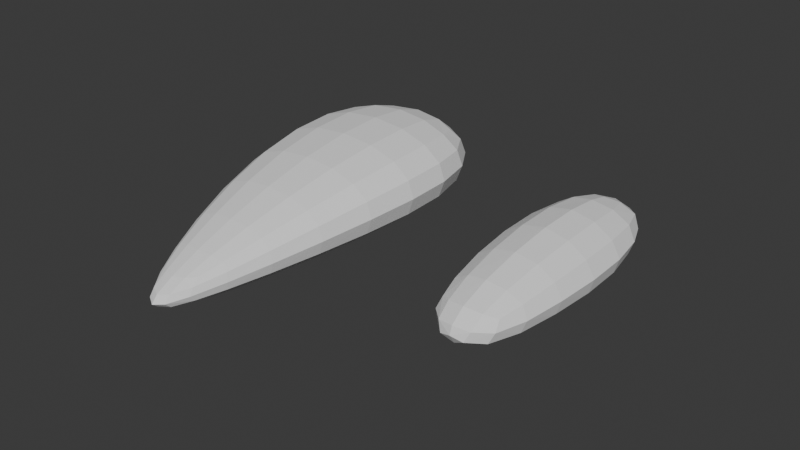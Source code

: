 # Source: SubdivisionTest30.blend  (saved by Blender 4.5.91; exported with 4.5.12 LTS)
import bpy
from mathutils import Matrix  # noqa: F401  (used for matrix-valued properties, if any)

bpy.ops.wm.read_factory_settings(use_empty=True)
scene = bpy.context.scene
scene.name = 'Scene'

# ---- world
world_world = bpy.data.worlds.new('World'); scene.world = world_world
world_world.use_nodes = True; world_world.node_tree.nodes.clear()
_N = world_world.node_tree.nodes; _L = world_world.node_tree.links
n0 = _N.new('ShaderNodeOutputWorld'); n0.name = 'World Output'; n0.location = (200, 100)
n1 = _N.new('ShaderNodeBackground'); n1.name = 'Background'; n1.location = (-200, 100)
n1.inputs[0].default_value = (0.05088, 0.05088, 0.05088, 1.0)
_L.new(n1.outputs[0], n0.inputs[0])
n0.is_active_output = True
world_world.color = (0.05088, 0.05088, 0.05088)
world_world.sun_shadow_jitter_overblur = 0.0

# ---- meshes
me_cube_001 = bpy.data.meshes.new('Cube.001')
me_cube_001.from_pydata([(-1.0, -1.0, 0.0), (-1.0, 1.0, 0.0), (0.0, -2.881, 0.0), (1.0, -1.0, 0.0), (0.0, -1.0, 1.0), (1.0, 1.0, 0.0), (0.0, 1.0, 1.0)], [], [(0, 4, 6, 1), (1, 6, 5), (5, 6, 4, 3), (1, 5, 3, 0), (4, 2, 3), (0, 2, 4), (0, 3, 2)])
_uv = me_cube_001.uv_layers.new(name='UVMap')
_uv.uv.foreach_set('vector', [0.375, 0.0, 0.625, 0.0, 0.625, 0.25, 0.375, 0.25, 0.375, 0.25, 0.625, 0.5, 0.375, 0.5, 0.375, 0.5, 0.625, 0.5, 0.625, 0.75, 0.375, 0.75, 0.125, 0.5, 0.375, 0.5, 0.375, 0.75, 0.125, 0.75, 0.625, 0.75, 0.0, 0.0, 0.375, 0.75, 0.375, 0.0, 0.0, 0.0, 0.625, 0.0, 0.0, 0.0, 0.0, 0.0, 0.0, 0.0])
me_cube_001.update()
me_cube_002 = bpy.data.meshes.new('Cube.002')
me_cube_002.from_pydata([(-1.0, -1.0, 0.0), (-1.0, 1.0, 0.0), (-0.09403, -3.066, 0.0), (1.0, -1.0, 0.0), (-1.0, -1.0, 1.0), (1.0, 1.0, 0.0), (-1.0, 1.0, 1.0), (1.0, 1.0, 1.0), (1.0, -1.0, 1.0), (0.09403, -3.066, 0.0), (-0.09403, -3.066, 0.1748), (0.09403, -3.066, 0.1748)], [], [(6, 4, 8, 7), (6, 1, 0, 4), (1, 5, 3, 0), (6, 7, 5, 1), (8, 3, 5, 7), (8, 4, 10, 11), (9, 11, 10, 2), (0, 3, 9, 2), (2, 10, 4, 0), (8, 11, 9, 3)])
_uv = me_cube_002.uv_layers.new(name='UVMap')
_uv.uv.foreach_set('vector', [0.0, 0.0, 0.0, 0.0, 0.0, 0.0, 0.0, 0.0, 0.0, 0.0, 0.125, 0.5, 0.125, 0.75, 0.0, 0.0, 0.125, 0.5, 0.375, 0.5, 0.375, 0.75, 0.125, 0.75, 0.0, 0.0, 0.0, 0.0, 0.375, 0.5, 0.125, 0.5, 0.0, 0.0, 0.375, 0.75, 0.375, 0.5, 0.0, 0.0, 0.0, 0.0, 0.0, 0.0, 0.0, 0.0, 0.0, 0.0, 0.375, 0.75, 0.0, 0.0, 0.0, 0.0, 0.125, 0.75, 0.125, 0.75, 0.375, 0.75, 0.375, 0.75, 0.125, 0.75, 0.125, 0.75, 0.0, 0.0, 0.0, 0.0, 0.125, 0.75, 0.0, 0.0, 0.0, 0.0, 0.375, 0.75, 0.375, 0.75])
me_cube_002.update()

# ---- objects
ob_cube = bpy.data.objects.new('Cube', me_cube_001)
ob_cube_001 = bpy.data.objects.new('Cube.001', me_cube_002)

# ---- transforms, parenting, visibility, modifiers, constraints
ob_cube.location = (2.256, 0.0, 0.0)
_m = ob_cube.modifiers.new('Subdivision', 'SUBSURF')
_m.levels = 4
_m.show_only_control_edges = False
ob_cube_001.location = (0.0, 0.0, 0.0)
_m = ob_cube_001.modifiers.new('Subdivision', 'SUBSURF')
_m.levels = 4
_m.show_only_control_edges = False

# ---- collection membership
scene.collection.objects.link(ob_cube)
scene.collection.objects.link(ob_cube_001)

# ---- scene / render settings (as saved in the file)
scene.frame_start = 1; scene.frame_end = 250; scene.frame_set(1)
scene.render.engine = 'BLENDER_EEVEE_NEXT'
bpy.context.view_layer.update()

# ---- added for rendering (the .blend has no active camera and no usable light): camera, sun
cam_auto = bpy.data.cameras.new('AutoCamera')
cam_auto.lens = 50.0
cam_auto.sensor_width = 36.0
cam_auto.clip_end = 1000.0
ob_auto_camera = bpy.data.objects.new('AutoCamera', cam_auto)
scene.collection.objects.link(ob_auto_camera)
ob_auto_camera.location = (6.65179, -7.66182, 4.91914)
ob_auto_camera.rotation_euler = (1.09748, -7.21219e-08, 0.694738)
scene.camera = ob_auto_camera
light_auto_sun = bpy.data.lights.new('AutoSun', 'SUN')
light_auto_sun.energy = 3.0
light_auto_sun.angle = 0.0523599
ob_auto_sun = bpy.data.objects.new('AutoSun', light_auto_sun)
scene.collection.objects.link(ob_auto_sun)
ob_auto_sun.rotation_euler = (0.872665, 0.174533, 0.523599)
bpy.context.view_layer.update()
